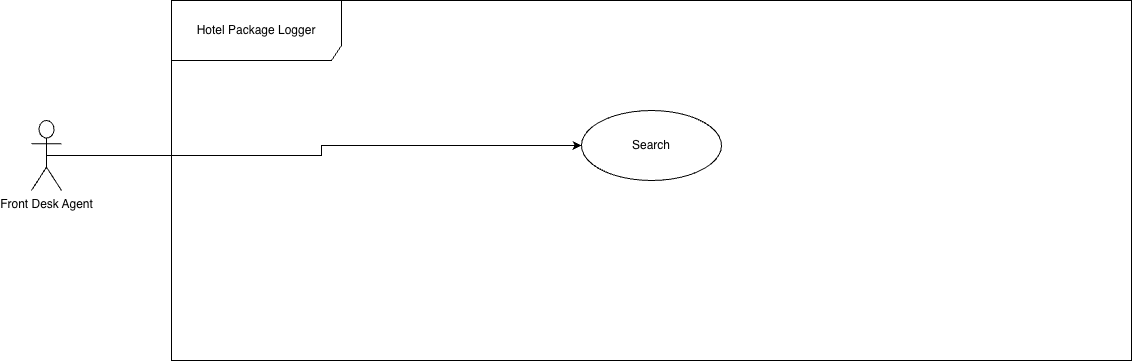

The diagram above was exported from draw.io. Its source (the exported page's mxGraphModel, read from the mxfile embedded in the PNG):
<mxGraphModel dx="1524" dy="1050" grid="1" gridSize="10" guides="1" tooltips="1" connect="1" arrows="1" fold="1" page="1" pageScale="1" pageWidth="850" pageHeight="1100" math="0" shadow="0">
  <root>
    <mxCell id="0" />
    <mxCell id="1" parent="0" />
    <mxCell id="azUF6wReWtY300OvJA8x-1" parent="1" style="shape=umlFrame;whiteSpace=wrap;html=1;pointerEvents=0;width=170;height=60;" value="Hotel Package Logger" vertex="1">
      <mxGeometry height="360" width="960" x="220" y="150" as="geometry" />
    </mxCell>
    <mxCell id="azUF6wReWtY300OvJA8x-7" edge="1" parent="1" source="azUF6wReWtY300OvJA8x-2" style="edgeStyle=orthogonalEdgeStyle;rounded=0;orthogonalLoop=1;jettySize=auto;html=1;exitX=0.5;exitY=0.5;exitDx=0;exitDy=0;exitPerimeter=0;entryX=0;entryY=0.5;entryDx=0;entryDy=0;" target="azUF6wReWtY300OvJA8x-6">
      <mxGeometry relative="1" as="geometry" />
    </mxCell>
    <mxCell id="azUF6wReWtY300OvJA8x-2" parent="1" style="shape=umlActor;verticalLabelPosition=bottom;verticalAlign=top;html=1;" value="Front Desk Agent" vertex="1">
      <mxGeometry height="70" width="30" x="80" y="270" as="geometry" />
    </mxCell>
    <mxCell id="azUF6wReWtY300OvJA8x-6" parent="1" style="ellipse;whiteSpace=wrap;html=1;" value="Search" vertex="1">
      <mxGeometry height="70" width="140" x="630" y="260" as="geometry" />
    </mxCell>
  </root>
</mxGraphModel>